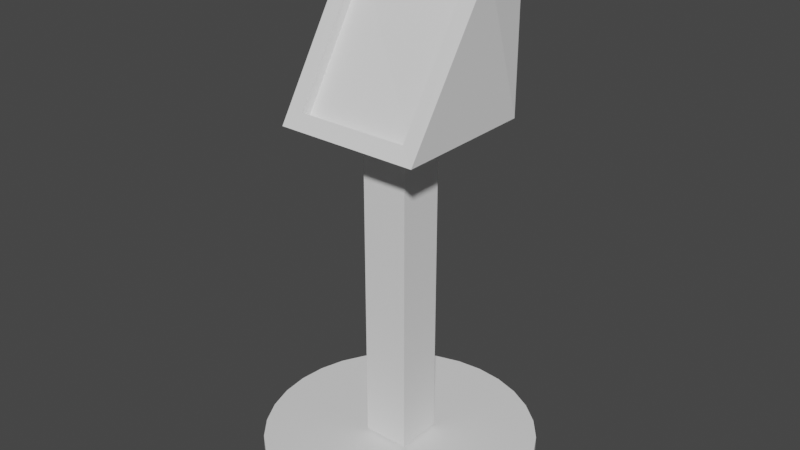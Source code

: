 # Source: untitled5.blend  (saved by Blender 2.93.20; exported with 4.5.12 LTS)
import bpy
from mathutils import Matrix  # noqa: F401  (used for matrix-valued properties, if any)

bpy.ops.wm.read_factory_settings(use_empty=True)
scene = bpy.context.scene
scene.name = 'Scene'

# ---- collections
col_collection = bpy.data.collections.new('Collection'); scene.collection.children.link(col_collection)

# ---- world
world_world = bpy.data.worlds.new('World'); scene.world = world_world
world_world.use_nodes = True; world_world.node_tree.nodes.clear()
_N = world_world.node_tree.nodes; _L = world_world.node_tree.links
n0 = _N.new('ShaderNodeOutputWorld'); n0.name = 'World Output'; n0.location = (300, 300)
n1 = _N.new('ShaderNodeBackground'); n1.name = 'Background'; n1.location = (10, 300)
n1.inputs[0].default_value = (0.05088, 0.05088, 0.05088, 1.0)
_L.new(n1.outputs[0], n0.inputs[0])
n0.is_active_output = True
world_world.color = (0.05088, 0.05088, 0.05088)
world_world.use_sun_shadow = False
world_world.sun_shadow_jitter_overblur = 0.0

# ---- meshes
me_003 = bpy.data.meshes.new('ﺐﻌﻜﻣ.003')
me_003.from_pydata([(-1.0, -1.0, -1.0), (-1.0, -1.0, 1.0), (-1.0, 1.0, -1.0), (-1.0, 1.0, 1.0), (1.0, -1.0, -1.0), (1.0, -1.0, 1.0), (1.0, 1.0, -1.0), (1.0, 1.0, 1.0), (2.457, 2.685, -1.083), (2.56, -0.5987, -1.799), (3.145, -3.076, -0.9986), (3.145, -3.076, -1.876), (-2.304, 2.673, -1.082), (-2.452, -0.4815, -1.804), (-2.987, -3.076, -0.9986), (-2.987, -3.076, -1.876), (3.145, 3.056, -0.9986), (3.273, -0.9855, -1.884), (-3.169, -0.8501, -1.888), (-2.987, 3.056, -0.9986), (2.452, 2.31, -1.049), (2.556, -0.9729, -1.765), (-2.309, 2.298, -1.048), (-2.456, -0.8557, -1.769), (0.008515, -5.761, 1.11), (0.008515, -5.761, 1.014), (-1.124, -5.649, 1.11), (-1.124, -5.649, 1.014), (-2.213, -5.319, 1.11), (-2.213, -5.319, 1.014), (-3.216, -4.782, 1.11), (-3.216, -4.782, 1.014), (-4.096, -4.061, 1.11), (-4.096, -4.061, 1.014), (-4.818, -3.181, 1.11), (-4.818, -3.181, 1.014), (-5.354, -2.178, 1.11), (-5.354, -2.178, 1.014), (-5.684, -1.089, 1.11), (-5.684, -1.089, 1.014), (-5.796, 0.0436, 1.11), (-5.796, 0.0436, 1.014), (-5.684, 1.176, 1.11), (-5.684, 1.176, 1.014), (-5.354, 2.265, 1.11), (-5.354, 2.265, 1.014), (-4.818, 3.268, 1.11), (-4.818, 3.268, 1.014), (-4.096, 4.148, 1.11), (-4.096, 4.148, 1.014), (-3.216, 4.87, 1.11), (-3.216, 4.87, 1.014), (-2.213, 5.406, 1.11), (-2.213, 5.406, 1.014), (-1.124, 5.736, 1.11), (-1.124, 5.736, 1.014), (0.008516, 5.848, 1.11), (0.008516, 5.848, 1.014), (1.141, 5.736, 1.11), (1.141, 5.736, 1.014), (2.23, 5.406, 1.11), (2.23, 5.406, 1.014), (3.233, 4.87, 1.11), (3.233, 4.87, 1.014), (4.113, 4.148, 1.11), (4.113, 4.148, 1.014), (4.835, 3.268, 1.11), (4.835, 3.268, 1.014), (5.371, 2.265, 1.11), (5.371, 2.265, 1.014), (5.701, 1.176, 1.11), (5.701, 1.176, 1.014), (5.813, 0.0436, 1.11), (5.813, 0.0436, 1.014), (5.701, -1.089, 1.11), (5.701, -1.089, 1.014), (5.371, -2.178, 1.11), (5.371, -2.178, 1.014), (4.835, -3.181, 1.11), (4.835, -3.181, 1.014), (4.113, -4.061, 1.11), (4.113, -4.061, 1.014), (3.233, -4.782, 1.11), (3.233, -4.782, 1.014), (2.23, -5.319, 1.11), (2.23, -5.319, 1.014), (1.141, -5.649, 1.11), (1.141, -5.649, 1.014)], [], [(0, 1, 3, 2), (2, 3, 7, 6), (6, 7, 5, 4), (4, 5, 1, 0), (2, 6, 4, 0), (7, 3, 1, 5), (16, 17, 11, 10), (10, 11, 15, 14), (14, 15, 18, 19), (12, 13, 23, 22), (10, 14, 19, 16), (15, 11, 17, 18), (8, 9, 17, 16), (13, 12, 19, 18), (12, 8, 16, 19), (9, 13, 18, 17), (22, 23, 21, 20), (8, 12, 22, 20), (9, 8, 20, 21), (13, 9, 21, 23), (24, 25, 27, 26), (26, 27, 29, 28), (28, 29, 31, 30), (30, 31, 33, 32), (32, 33, 35, 34), (34, 35, 37, 36), (36, 37, 39, 38), (38, 39, 41, 40), (40, 41, 43, 42), (42, 43, 45, 44), (44, 45, 47, 46), (46, 47, 49, 48), (48, 49, 51, 50), (50, 51, 53, 52), (52, 53, 55, 54), (54, 55, 57, 56), (56, 57, 59, 58), (58, 59, 61, 60), (60, 61, 63, 62), (62, 63, 65, 64), (64, 65, 67, 66), (66, 67, 69, 68), (68, 69, 71, 70), (70, 71, 73, 72), (72, 73, 75, 74), (74, 75, 77, 76), (76, 77, 79, 78), (78, 79, 81, 80), (80, 81, 83, 82), (82, 83, 85, 84), (27, 25, 87, 85, 83, 81, 79, 77, 75, 73, 71, 69, 67, 65, 63, 61, 59, 57, 55, 53, 51, 49, 47, 45, 43, 41, 39, 37, 35, 33, 31, 29), (84, 85, 87, 86), (86, 87, 25, 24), (24, 26, 28, 30, 32, 34, 36, 38, 40, 42, 44, 46, 48, 50, 52, 54, 56, 58, 60, 62, 64, 66, 68, 70, 72, 74, 76, 78, 80, 82, 84, 86)])
_uv = me_003.uv_layers.new(name='UV ﺔﻄﻳﺮﺧ')
_uv.uv.foreach_set('vector', [0.375, 0.0, 0.625, 0.0, 0.625, 0.25, 0.375, 0.25, 0.375, 0.25, 0.625, 0.25, 0.625, 0.5, 0.375, 0.5, 0.375, 0.5, 0.625, 0.5, 0.625, 0.75, 0.375, 0.75, 0.375, 0.75, 0.625, 0.75, 0.625, 1.0, 0.375, 1.0, 0.125, 0.5, 0.375, 0.5, 0.375, 0.75, 0.125, 0.75, 0.625, 0.5, 0.875, 0.5, 0.875, 0.75, 0.625, 0.75, 0.375, 0.0, 0.625, 0.0, 0.625, 0.25, 0.375, 0.25, 0.375, 0.25, 0.625, 0.25, 0.625, 0.5, 0.375, 0.5, 0.375, 0.5, 0.625, 0.5, 0.625, 0.75, 0.375, 0.75, 0.3988, 0.7783, 0.6012, 0.7774, 0.6012, 0.7774, 0.3988, 0.7783, 0.125, 0.5, 0.375, 0.5, 0.375, 0.75, 0.125, 0.75, 0.625, 0.5, 0.875, 0.5, 0.875, 0.75, 0.625, 0.75, 0.3987, 0.9717, 0.6013, 0.9726, 0.625, 1.0, 0.375, 1.0, 0.6012, 0.7774, 0.3988, 0.7783, 0.375, 0.75, 0.625, 0.75, 0.3988, 0.7783, 0.3987, 0.9717, 0.375, 1.0, 0.375, 0.75, 0.6013, 0.9726, 0.6012, 0.7774, 0.625, 0.75, 0.625, 1.0, 0.3988, 0.7783, 0.6012, 0.7774, 0.6013, 0.9726, 0.3987, 0.9717, 0.3987, 0.9717, 0.3988, 0.7783, 0.3988, 0.7783, 0.3987, 0.9717, 0.6013, 0.9726, 0.3987, 0.9717, 0.3987, 0.9717, 0.6013, 0.9726, 0.6012, 0.7774, 0.6013, 0.9726, 0.6013, 0.9726, 0.6012, 0.7774, 1.0, 0.5, 1.0, 1.0, 0.9688, 1.0, 0.9688, 0.5, 0.9688, 0.5, 0.9688, 1.0, 0.9375, 1.0, 0.9375, 0.5, 0.9375, 0.5, 0.9375, 1.0, 0.9062, 1.0, 0.9062, 0.5, 0.9062, 0.5, 0.9062, 1.0, 0.875, 1.0, 0.875, 0.5, 0.875, 0.5, 0.875, 1.0, 0.8438, 1.0, 0.8438, 0.5, 0.8438, 0.5, 0.8438, 1.0, 0.8125, 1.0, 0.8125, 0.5, 0.8125, 0.5, 0.8125, 1.0, 0.7812, 1.0, 0.7812, 0.5, 0.7812, 0.5, 0.7812, 1.0, 0.75, 1.0, 0.75, 0.5, 0.75, 0.5, 0.75, 1.0, 0.7188, 1.0, 0.7188, 0.5, 0.7188, 0.5, 0.7188, 1.0, 0.6875, 1.0, 0.6875, 0.5, 0.6875, 0.5, 0.6875, 1.0, 0.6562, 1.0, 0.6562, 0.5, 0.6562, 0.5, 0.6562, 1.0, 0.625, 1.0, 0.625, 0.5, 0.625, 0.5, 0.625, 1.0, 0.5938, 1.0, 0.5938, 0.5, 0.5938, 0.5, 0.5938, 1.0, 0.5625, 1.0, 0.5625, 0.5, 0.5625, 0.5, 0.5625, 1.0, 0.5312, 1.0, 0.5312, 0.5, 0.5312, 0.5, 0.5312, 1.0, 0.5, 1.0, 0.5, 0.5, 0.5, 0.5, 0.5, 1.0, 0.4688, 1.0, 0.4688, 0.5, 0.4688, 0.5, 0.4688, 1.0, 0.4375, 1.0, 0.4375, 0.5, 0.4375, 0.5, 0.4375, 1.0, 0.4062, 1.0, 0.4062, 0.5, 0.4062, 0.5, 0.4062, 1.0, 0.375, 1.0, 0.375, 0.5, 0.375, 0.5, 0.375, 1.0, 0.3438, 1.0, 0.3438, 0.5, 0.3438, 0.5, 0.3438, 1.0, 0.3125, 1.0, 0.3125, 0.5, 0.3125, 0.5, 0.3125, 1.0, 0.2812, 1.0, 0.2812, 0.5, 0.2812, 0.5, 0.2812, 1.0, 0.25, 1.0, 0.25, 0.5, 0.25, 0.5, 0.25, 1.0, 0.2188, 1.0, 0.2188, 0.5, 0.2188, 0.5, 0.2188, 1.0, 0.1875, 1.0, 0.1875, 0.5, 0.1875, 0.5, 0.1875, 1.0, 0.1562, 1.0, 0.1562, 0.5, 0.1562, 0.5, 0.1562, 1.0, 0.125, 1.0, 0.125, 0.5, 0.125, 0.5, 0.125, 1.0, 0.09375, 1.0, 0.09375, 0.5, 0.09375, 0.5, 0.09375, 1.0, 0.0625, 1.0, 0.0625, 0.5, 0.2968, 0.4854, 0.25, 0.49, 0.2032, 0.4854, 0.1582, 0.4717, 0.1167, 0.4496, 0.08029, 0.4197, 0.05045, 0.3833, 0.02827, 0.3418, 0.01461, 0.2968, 0.01, 0.25, 0.01461, 0.2032, 0.02827, 0.1582, 0.05045, 0.1167, 0.08029, 0.08029, 0.1167, 0.05045, 0.1582, 0.02827, 0.2032, 0.01461, 0.25, 0.01, 0.2968, 0.01461, 0.3418, 0.02827, 0.3833, 0.05045, 0.4197, 0.08029, 0.4496, 0.1167, 0.4717, 0.1582, 0.4854, 0.2032, 0.49, 0.25, 0.4854, 0.2968, 0.4717, 0.3418, 0.4496, 0.3833, 0.4197, 0.4197, 0.3833, 0.4496, 0.3418, 0.4717, 0.0625, 0.5, 0.0625, 1.0, 0.03125, 1.0, 0.03125, 0.5, 0.03125, 0.5, 0.03125, 1.0, 0.0, 1.0, 0.0, 0.5, 0.75, 0.49, 0.7968, 0.4854, 0.8418, 0.4717, 0.8833, 0.4496, 0.9197, 0.4197, 0.9496, 0.3833, 0.9717, 0.3418, 0.9854, 0.2968, 0.99, 0.25, 0.9854, 0.2032, 0.9717, 0.1582, 0.9496, 0.1167, 0.9197, 0.08029, 0.8833, 0.05045, 0.8418, 0.02827, 0.7968, 0.01461, 0.75, 0.01, 0.7032, 0.01461, 0.6582, 0.02827, 0.6167, 0.05045, 0.5803, 0.08029, 0.5504, 0.1167, 0.5283, 0.1582, 0.5146, 0.2032, 0.51, 0.25, 0.5146, 0.2968, 0.5283, 0.3418, 0.5504, 0.3833, 0.5803, 0.4197, 0.6167, 0.4496, 0.6582, 0.4717, 0.7032, 0.4854])
me_003.use_remesh_fix_poles = True
me_003.use_remesh_preserve_attributes = False
me_003.update()

# ---- objects
ob_x = bpy.data.objects.new('ﺐﻌﻜﻣ', me_003)

# ---- transforms, parenting, visibility, modifiers, constraints
ob_x.location = (0.001467, 0.007512, 1.279)
ob_x.scale = (-0.1723, -0.1723, -1.204)

# ---- collection membership
col_collection.objects.link(ob_x)

# ---- scene / render settings (as saved in the file)
scene.frame_start = 1; scene.frame_end = 250; scene.frame_set(1)
scene.render.engine = 'BLENDER_EEVEE_NEXT'
scene.cycles.use_denoising = False
scene.cycles.samples = 128
scene.cycles.sampling_pattern = 'TABULATED_SOBOL'
scene.cycles.use_adaptive_sampling = False
scene.cycles.use_light_tree = False
scene.view_settings.view_transform = 'Filmic'
bpy.context.view_layer.update()

# ---- added for rendering (the .blend has no active camera and no usable light): camera, sun
cam_auto = bpy.data.cameras.new('AutoCamera')
cam_auto.lens = 50.0
cam_auto.sensor_width = 36.0
cam_auto.clip_end = 1000.0
ob_auto_camera = bpy.data.objects.new('AutoCamera', cam_auto)
scene.collection.objects.link(ob_auto_camera)
ob_auto_camera.location = (4.24368, -5.09241, 5.14235)
ob_auto_camera.rotation_euler = (1.09748, -7.21219e-08, 0.694738)
scene.camera = ob_auto_camera
light_auto_sun = bpy.data.lights.new('AutoSun', 'SUN')
light_auto_sun.energy = 3.0
light_auto_sun.angle = 0.0523599
ob_auto_sun = bpy.data.objects.new('AutoSun', light_auto_sun)
scene.collection.objects.link(ob_auto_sun)
ob_auto_sun.rotation_euler = (0.872665, 0.174533, 0.523599)
bpy.context.view_layer.update()

